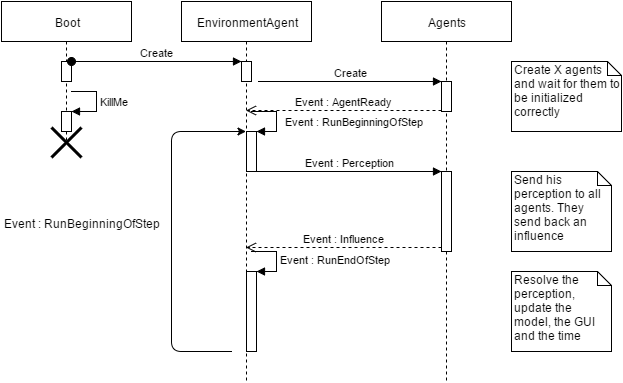

The diagram above was exported from draw.io. Its source (the exported page's mxGraphModel, read from the mxfile embedded in the PNG):
<mxGraphModel dx="880" dy="492" grid="1" gridSize="10" guides="1" tooltips="1" connect="1" arrows="1" fold="1" page="1" pageScale="1" pageWidth="826" pageHeight="1169" background="#ffffff" math="0" shadow="0">
  <root>
    <mxCell id="0" />
    <mxCell id="1" parent="0" />
    <mxCell id="2" value="EnvironmentAgent" style="shape=umlLifeline;perimeter=lifelinePerimeter;whiteSpace=wrap;html=1;container=1;collapsible=0;recursiveResize=0;outlineConnect=0;" vertex="1" parent="1">
      <mxGeometry x="230" y="30" width="130" height="380" as="geometry" />
    </mxCell>
    <mxCell id="3" value="Boot" style="shape=umlLifeline;perimeter=lifelinePerimeter;whiteSpace=wrap;html=1;container=1;collapsible=0;recursiveResize=0;outlineConnect=0;" vertex="1" parent="1">
      <mxGeometry x="50" y="30" width="130" height="140" as="geometry" />
    </mxCell>
    <mxCell id="4" value="" style="html=1;points=[];perimeter=orthogonalPerimeter;" vertex="1" parent="1">
      <mxGeometry x="110" y="90" width="10" height="20" as="geometry" />
    </mxCell>
    <mxCell id="5" value="" style="html=1;points=[];perimeter=orthogonalPerimeter;" vertex="1" parent="1">
      <mxGeometry x="290" y="90" width="10" height="20" as="geometry" />
    </mxCell>
    <mxCell id="6" value="Create" style="html=1;verticalAlign=bottom;startArrow=oval;endArrow=block;startSize=8;" edge="1" target="5" parent="1">
      <mxGeometry relative="1" as="geometry">
        <mxPoint x="120" y="90" as="sourcePoint" />
      </mxGeometry>
    </mxCell>
    <mxCell id="8" value="" style="html=1;points=[];perimeter=orthogonalPerimeter;" vertex="1" parent="1">
      <mxGeometry x="110" y="140" width="10" height="20" as="geometry" />
    </mxCell>
    <mxCell id="9" value="KillMe" style="edgeStyle=orthogonalEdgeStyle;html=1;align=left;spacingLeft=2;endArrow=block;rounded=0;entryX=1;entryY=0;" edge="1" target="8" parent="1">
      <mxGeometry relative="1" as="geometry">
        <mxPoint x="120" y="120" as="sourcePoint" />
        <Array as="points">
          <mxPoint x="145" y="120" />
        </Array>
      </mxGeometry>
    </mxCell>
    <mxCell id="10" value="Agents" style="shape=umlLifeline;perimeter=lifelinePerimeter;whiteSpace=wrap;html=1;container=1;collapsible=0;recursiveResize=0;outlineConnect=0;" vertex="1" parent="1">
      <mxGeometry x="430" y="30" width="130" height="380" as="geometry" />
    </mxCell>
    <mxCell id="16" value="" style="html=1;points=[];perimeter=orthogonalPerimeter;" vertex="1" parent="10">
      <mxGeometry x="60" y="80" width="10" height="30" as="geometry" />
    </mxCell>
    <mxCell id="17" value="Create" style="html=1;verticalAlign=bottom;endArrow=block;entryX=0;entryY=0;exitX=1.7;exitY=1;exitPerimeter=0;" edge="1" target="16" parent="1" source="5">
      <mxGeometry relative="1" as="geometry">
        <mxPoint x="420" y="110" as="sourcePoint" />
      </mxGeometry>
    </mxCell>
    <mxCell id="18" value="Event : AgentReady" style="html=1;verticalAlign=bottom;endArrow=open;dashed=1;endSize=8;exitX=0;exitY=0.95;" edge="1" source="16" parent="1" target="2">
      <mxGeometry relative="1" as="geometry">
        <mxPoint x="420" y="186" as="targetPoint" />
      </mxGeometry>
    </mxCell>
    <mxCell id="19" value="" style="shape=umlDestroy;whiteSpace=wrap;html=1;strokeWidth=3;" vertex="1" parent="1">
      <mxGeometry x="100" y="156" width="30" height="30" as="geometry" />
    </mxCell>
    <mxCell id="20" value="Create X agents and wait for them to be initialized correctly" style="shape=note;whiteSpace=wrap;html=1;size=14;verticalAlign=top;align=left;spacingTop=-6;" vertex="1" parent="1">
      <mxGeometry x="560" y="90" width="110" height="70" as="geometry" />
    </mxCell>
    <mxCell id="25" value="" style="html=1;points=[];perimeter=orthogonalPerimeter;" vertex="1" parent="1">
      <mxGeometry x="295" y="160" width="10" height="40" as="geometry" />
    </mxCell>
    <mxCell id="26" value="Event : RunBeginningOfStep" style="edgeStyle=orthogonalEdgeStyle;html=1;align=left;spacingLeft=2;endArrow=block;rounded=0;entryX=1;entryY=0;" edge="1" target="25" parent="1">
      <mxGeometry x="0.0769" y="5" relative="1" as="geometry">
        <mxPoint x="300" y="140" as="sourcePoint" />
        <Array as="points">
          <mxPoint x="325" y="140" />
        </Array>
        <mxPoint as="offset" />
      </mxGeometry>
    </mxCell>
    <mxCell id="27" value="" style="html=1;points=[];perimeter=orthogonalPerimeter;" vertex="1" parent="1">
      <mxGeometry x="490" y="200" width="10" height="80" as="geometry" />
    </mxCell>
    <mxCell id="28" value="Event : Perception" style="html=1;verticalAlign=bottom;endArrow=block;entryX=0;entryY=0;exitX=1.1;exitY=1;exitPerimeter=0;" edge="1" target="27" parent="1" source="25">
      <mxGeometry relative="1" as="geometry">
        <mxPoint x="420" y="200" as="sourcePoint" />
      </mxGeometry>
    </mxCell>
    <mxCell id="29" value="Event : Influence" style="html=1;verticalAlign=bottom;endArrow=open;dashed=1;endSize=8;exitX=0;exitY=0.95;" edge="1" source="27" parent="1" target="2">
      <mxGeometry relative="1" as="geometry">
        <mxPoint x="420" y="276" as="targetPoint" />
      </mxGeometry>
    </mxCell>
    <mxCell id="30" value="Send his perception to all agents. They send back an influence" style="shape=note;whiteSpace=wrap;html=1;size=14;verticalAlign=top;align=left;spacingTop=-6;" vertex="1" parent="1">
      <mxGeometry x="560" y="200" width="100" height="80" as="geometry" />
    </mxCell>
    <mxCell id="31" value="" style="html=1;points=[];perimeter=orthogonalPerimeter;" vertex="1" parent="1">
      <mxGeometry x="295" y="300" width="10" height="80" as="geometry" />
    </mxCell>
    <mxCell id="32" value="Event : RunEndOfStep" style="edgeStyle=orthogonalEdgeStyle;html=1;align=left;spacingLeft=2;endArrow=block;rounded=0;entryX=1;entryY=0;" edge="1" target="31" parent="1">
      <mxGeometry relative="1" as="geometry">
        <mxPoint x="300" y="280" as="sourcePoint" />
        <Array as="points">
          <mxPoint x="325" y="280" />
        </Array>
      </mxGeometry>
    </mxCell>
    <mxCell id="33" value="Resolve the perception, update the model, the GUI and the time" style="shape=note;whiteSpace=wrap;html=1;size=14;verticalAlign=top;align=left;spacingTop=-6;" vertex="1" parent="1">
      <mxGeometry x="560" y="300" width="100" height="80" as="geometry" />
    </mxCell>
    <mxCell id="35" value="" style="endArrow=classic;html=1;" edge="1" parent="1" target="2">
      <mxGeometry width="50" height="50" relative="1" as="geometry">
        <mxPoint x="280" y="380" as="sourcePoint" />
        <mxPoint x="220" y="195" as="targetPoint" />
        <Array as="points">
          <mxPoint x="220" y="380" />
          <mxPoint x="220" y="160" />
        </Array>
      </mxGeometry>
    </mxCell>
    <mxCell id="36" value="Event : RunBeginningOfStep" style="text;html=1;resizable=0;points=[];align=center;verticalAlign=middle;labelBackgroundColor=#ffffff;" vertex="1" connectable="0" parent="35">
      <mxGeometry x="0.1215" y="-1" relative="1" as="geometry">
        <mxPoint x="-91" y="10" as="offset" />
      </mxGeometry>
    </mxCell>
  </root>
</mxGraphModel>